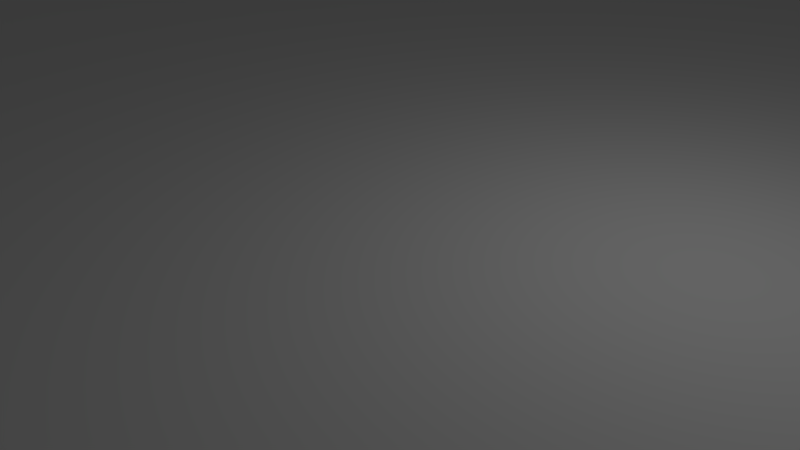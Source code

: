 # Source: q-r-65-slice.blend  (saved by Blender 2.79.0; exported with 4.5.12 LTS)
import bpy
from mathutils import Matrix  # noqa: F401  (used for matrix-valued properties, if any)

bpy.ops.wm.read_factory_settings(use_empty=True)
scene = bpy.context.scene
scene.name = 'Scene'

# ---- collections
col_collection_1 = bpy.data.collections.new('Collection 1'); scene.collection.children.link(col_collection_1)

# ---- world
world_world = bpy.data.worlds.new('World'); scene.world = world_world
world_world.color = (0.05088, 0.05088, 0.05088)
world_world.use_sun_shadow = False
world_world.sun_shadow_jitter_overblur = 0.0
world_world.cycles.sampling_method = 'MANUAL'

# ---- cameras
cam_camera = bpy.data.cameras.new('Camera')
cam_camera.clip_end = 100.0
cam_camera.lens = 35.0
cam_camera.sensor_width = 32.0
cam_camera.sensor_height = 18.0
cam_camera.ortho_scale = 7.314
cam_camera.dof.focus_distance = 0.0
cam_camera.dof.aperture_fstop = 128.0

# ---- lights
light_lamp = bpy.data.lights.new('Lamp', 'POINT')
light_lamp.transmission_factor = 0.0
light_lamp.cutoff_distance = 30.0
light_lamp.energy = 100.0
light_lamp.shadow_buffer_clip_start = 1.001
light_lamp.shadow_soft_size = 0.1
light_lamp.shadow_maximum_resolution = 0.006
light_lamp.use_absolute_resolution = True

# ---- meshes
me_q_r_65_slice_001 = bpy.data.meshes.new('Q-R-65-Slice.001')
me_q_r_65_slice_001.from_pydata([(98.27, -58.17, 0.0), (98.8, -57.82, 0.0), (100.5, -60.57, 0.0), (101.5, -59.49, 0.0), (101.1, -60.08, 0.0), (99.79, -60.94, 0.0), (102.1, -58.06, 0.0), (101.9, -58.81, 0.0), (99.15, -57.29, 0.0), (102.2, -57.25, 0.0), (99.28, -56.65, 0.0), (98.8, -55.48, 0.0), (99.15, -56.01, 0.0), (13.15, 44.71, 0.0), (13.51, 45.08, 0.0), (38.1, 42.0, 0.0), (98.8, 46.57, 0.0), (100.5, 49.32, 0.0), (101.1, 48.83, 0.0), (101.5, 48.24, 0.0), (98.27, 46.92, 0.0), (99.79, 49.69, 0.0), (97.63, 47.05, 0.0), (98.23, 50.0, 0.0), (96.99, 46.92, 0.0), (99.04, 49.92, 0.0), (12.69, 47.62, 0.0), (38.1, 43.9, 0.0), (-71.26, -17.15, 0.0), (-72.46, -17.15, 0.0), (-72.62, -16.37, 0.0), (-77.07, 48.78, 0.0), (-76.64, 49.41, 0.0), (-74.39, 47.17, 0.0), (-77.22, 48.0, 0.0), (-74.75, 46.64, 0.0), (-73.05, -15.74, 0.0), (-72.2, -14.89, 0.0), (-74.46, -13.95, 0.0), (-74.46, -15.15, 0.0), (-79.99, -15.15, 0.0), (-84.75, 3.899, 0.0), (-85.53, 4.057, 0.0), (-84.75, 5.1, 0.0), (-86.75, 5.899, 0.0), (-86.75, 20.95, 0.0), (-85.55, 5.9, 0.0), (-86.16, 22.36, 0.0), (-85.32, 21.52, 0.0), (-86.59, 21.73, 0.0), (-85.55, 20.95, 0.0), (-85.53, 22.79, 0.0), (-83.99, 5.1, 0.0), (-83.21, 3.742, 0.0), (-83.99, 3.899, 0.0), (-82.74, 4.849, 0.0), (-81.72, 4.163, 0.0), (-79.22, 22.95, 0.0), (-78.45, 23.11, 0.0), (-79.22, 21.75, 0.0), (-77.98, 22.0, 0.0), (-82.14, 2.678, 0.0), (-82.57, 3.314, 0.0), (-81.99, 1.9, 0.0), (-80.79, 1.9, 0.0), (-81.04, 3.146, 0.0), (-80.55, -13.72, 0.0), (-80.77, -14.99, 0.0), (-81.4, -14.56, 0.0), (-79.99, -13.95, 0.0), (-73.22, -14.2, 0.0), (94.23, 42.0, 0.0), (96.11, 44.76, 0.0), (96.46, 44.23, 0.0), (95.98, 45.4, 0.0), (-73.68, -15.31, 0.0), (-71.51, -15.9, 0.0), (96.99, 43.88, 0.0), (-71.26, -53.25, 0.0), (-68.0, -53.25, 0.0), (-68.0, -53.25, 0.0), (-69.63, -58.42, 0.0), (-69.11, -58.77, 0.0), (-70.46, -61.25, 0.0), (-71.24, -61.09, 0.0), (-71.88, -60.66, 0.0), (-72.3, -60.03, 0.0), (-68.46, -58.9, 0.0), (99.04, -61.17, 0.0), (98.23, -61.25, 0.0), (102.2, 46.0, 0.0), (99.88, -5.625, 0.0), (-77.38, 24.17, 0.0), (-76.28, 23.7, 0.0), (-76.96, 22.69, 0.0), (-71.7, 45.36, 0.0), (-68.0, 42.0, 0.0), (-72.06, 44.83, 0.0), (-72.58, 44.48, 0.0), (-76.03, 42.0, 0.0), (-73.22, 44.35, 0.0), (11.2, 47.39, 0.0), (10.84, 47.02, 0.0), (-72.06, 47.17, 0.0), (-73.87, 44.48, 0.0), (-72.58, 47.52, 0.0), (-75.22, 50.0, 0.0), (11.66, 47.62, 0.0), (12.18, 47.7, 0.0), (13.51, 47.02, 0.0), (13.15, 47.39, 0.0), (13.75, 46.56, 0.0), (75.1, 43.9, 0.0), (13.75, 45.54, 0.0), (85.0, 42.0, 0.0), (85.0, 42.0, 0.0), (12.18, 44.4, 0.0), (12.69, 44.48, 0.0), (-74.75, 45.36, 0.0), (-74.39, 44.83, 0.0), (-76.03, 24.95, 0.0), (-77.22, 24.95, 0.0), (-74.88, 46.0, 0.0), (-76.0, 49.84, 0.0), (-73.87, 47.52, 0.0), (-73.22, 47.65, 0.0), (-71.57, 46.0, 0.0), (-71.7, 46.64, 0.0), (10.6, 46.56, 0.0), (10.52, 46.05, 0.0), (97.63, 43.75, 0.0), (98.27, 43.88, 0.0), (99.15, 46.04, 0.0), (96.11, 46.04, 0.0), (96.46, 46.57, 0.0), (102.1, 46.81, 0.0), (101.9, 47.56, 0.0), (13.83, 46.05, 0.0), (99.28, 45.4, 0.0), (99.15, 44.76, 0.0), (98.8, 44.23, 0.0), (97.06, -4.458, 0.0), (96.71, -4.983, 0.0), (85.0, -53.25, 0.0), (15.55, -58.59, 0.0), (15.91, -58.22, 0.0), (14.06, -58.82, 0.0), (14.57, -58.9, 0.0), (-72.46, -59.25, 0.0), (-69.99, -57.89, 0.0), (-72.46, -59.25, 0.0), (-70.11, -57.25, 0.0), (-81.83, -13.93, 0.0), (-80.79, -13.15, 0.0), (-81.99, -13.15, 0.0), (-85.32, 5.334, 0.0), (-86.16, 4.485, 0.0), (-86.59, 5.121, 0.0), (-84.75, 21.75, 0.0), (-84.75, 22.95, 0.0), (-77.81, 23.54, 0.0), (-68.0, 42.0, 0.0), (75.1, 42.0, 0.0), (10.6, 45.54, 0.0), (10.84, 45.08, 0.0), (11.2, 44.71, 0.0), (11.66, 44.48, 0.0), (97.63, -58.3, 0.0), (96.99, -58.17, 0.0), (85.0, -53.25, 0.0), (94.23, -53.25, 0.0), (96.58, -5.625, 0.0), (99.4, -6.792, 0.0), (98.87, -7.145, 0.0), (97.59, -7.145, 0.0), (98.23, -7.275, 0.0), (97.06, -6.792, 0.0), (96.71, -6.267, 0.0), (97.59, -4.105, 0.0), (98.23, -3.975, 0.0), (98.87, -4.105, 0.0), (99.75, -6.267, 0.0), (99.4, -4.458, 0.0), (99.75, -4.983, 0.0), (97.63, -55.0, 0.0), (98.27, -55.13, 0.0), (96.46, -57.82, 0.0), (96.11, -57.29, 0.0), (95.98, -56.65, 0.0), (96.11, -56.01, 0.0), (96.46, -55.48, 0.0), (96.99, -55.13, 0.0), (15.09, -58.82, 0.0), (13.6, -58.59, 0.0), (-67.3, -58.42, 0.0), (-66.94, -57.89, 0.0), (13.24, -58.22, 0.0), (-66.81, -57.25, 0.0), (12.92, -57.25, 0.0), (13.0, -57.76, 0.0), (-67.82, -58.77, 0.0), (-66.94, -56.61, 0.0), (-67.3, -56.08, 0.0), (13.24, -56.28, 0.0), (13.0, -56.74, 0.0), (13.6, -55.91, 0.0), (14.06, -55.68, 0.0), (14.57, -55.6, 0.0), (15.09, -55.68, 0.0), (15.55, -55.91, 0.0), (15.91, -56.28, 0.0), (16.15, -56.74, 0.0), (16.23, -57.25, 0.0), (16.15, -57.76, 0.0), (-69.99, -56.61, 0.0), (-69.63, -56.08, 0.0), (-69.11, -55.73, 0.0), (-68.46, -55.6, 0.0), (-67.82, -55.73, 0.0), (100.5, -60.57, 1.0), (98.8, -57.82, 1.0), (98.27, -58.17, 1.0), (101.1, -60.08, 1.0), (101.5, -59.49, 1.0), (99.79, -60.94, 1.0), (99.15, -57.29, 1.0), (101.9, -58.81, 1.0), (102.1, -58.06, 1.0), (99.28, -56.65, 1.0), (102.2, -57.25, 1.0), (99.15, -56.01, 1.0), (98.8, -55.48, 1.0), (38.1, 42.0, 1.0), (13.51, 45.08, 1.0), (13.15, 44.71, 1.0), (101.1, 48.83, 1.0), (100.5, 49.32, 1.0), (98.8, 46.57, 1.0), (101.5, 48.24, 1.0), (99.79, 49.69, 1.0), (98.27, 46.92, 1.0), (98.23, 50.0, 1.0), (97.63, 47.05, 1.0), (96.99, 46.92, 1.0), (99.04, 49.92, 1.0), (38.1, 43.9, 1.0), (12.69, 47.62, 1.0), (-72.62, -16.37, 1.0), (-72.46, -17.15, 1.0), (-71.26, -17.15, 1.0), (-74.39, 47.17, 1.0), (-76.64, 49.41, 1.0), (-77.07, 48.78, 1.0), (-74.75, 46.64, 1.0), (-77.22, 48.0, 1.0), (-72.2, -14.89, 1.0), (-73.05, -15.74, 1.0), (-79.99, -15.15, 1.0), (-74.46, -15.15, 1.0), (-74.46, -13.95, 1.0), (-84.75, 5.1, 1.0), (-85.53, 4.057, 1.0), (-84.75, 3.899, 1.0), (-85.55, 5.9, 1.0), (-86.75, 20.95, 1.0), (-86.75, 5.899, 1.0), (-86.59, 21.73, 1.0), (-85.32, 21.52, 1.0), (-86.16, 22.36, 1.0), (-85.55, 20.95, 1.0), (-85.53, 22.79, 1.0), (-83.99, 3.899, 1.0), (-83.21, 3.742, 1.0), (-83.99, 5.1, 1.0), (-81.72, 4.163, 1.0), (-82.74, 4.849, 1.0), (-79.22, 21.75, 1.0), (-78.45, 23.11, 1.0), (-79.22, 22.95, 1.0), (-77.98, 22.0, 1.0), (-82.57, 3.314, 1.0), (-82.14, 2.678, 1.0), (-80.79, 1.9, 1.0), (-81.99, 1.9, 1.0), (-81.04, 3.146, 1.0), (-81.4, -14.56, 1.0), (-80.77, -14.99, 1.0), (-80.55, -13.72, 1.0), (-79.99, -13.95, 1.0), (-73.22, -14.2, 1.0), (96.46, 44.23, 1.0), (96.11, 44.76, 1.0), (94.23, 42.0, 1.0), (95.98, 45.4, 1.0), (-73.68, -15.31, 1.0), (-71.51, -15.9, 1.0), (96.99, 43.88, 1.0), (-68.0, -53.25, 1.0), (-68.0, -53.25, 1.0), (-71.26, -53.25, 1.0), (-70.46, -61.25, 1.0), (-69.11, -58.77, 1.0), (-69.63, -58.42, 1.0), (-71.88, -60.66, 1.0), (-71.24, -61.09, 1.0), (-72.3, -60.03, 1.0), (-68.46, -58.9, 1.0), (98.23, -61.25, 1.0), (99.04, -61.17, 1.0), (99.88, -5.625, 1.0), (102.2, 46.0, 1.0), (-76.96, 22.69, 1.0), (-76.28, 23.7, 1.0), (-77.38, 24.17, 1.0), (-72.06, 44.83, 1.0), (-68.0, 42.0, 1.0), (-71.7, 45.36, 1.0), (-73.22, 44.35, 1.0), (-76.03, 42.0, 1.0), (-72.58, 44.48, 1.0), (-72.06, 47.17, 1.0), (10.84, 47.02, 1.0), (11.2, 47.39, 1.0), (-73.87, 44.48, 1.0), (-75.22, 50.0, 1.0), (-72.58, 47.52, 1.0), (11.66, 47.62, 1.0), (12.18, 47.7, 1.0), (13.15, 47.39, 1.0), (13.51, 47.02, 1.0), (13.75, 46.56, 1.0), (75.1, 43.9, 1.0), (13.75, 45.54, 1.0), (85.0, 42.0, 1.0), (85.0, 42.0, 1.0), (12.69, 44.48, 1.0), (12.18, 44.4, 1.0), (-74.75, 45.36, 1.0), (-74.39, 44.83, 1.0), (-77.22, 24.95, 1.0), (-76.03, 24.95, 1.0), (-74.88, 46.0, 1.0), (-76.0, 49.84, 1.0), (-73.87, 47.52, 1.0), (-73.22, 47.65, 1.0), (-71.7, 46.64, 1.0), (-71.57, 46.0, 1.0), (10.6, 46.56, 1.0), (10.52, 46.05, 1.0), (98.27, 43.88, 1.0), (97.63, 43.75, 1.0), (99.15, 46.04, 1.0), (96.46, 46.57, 1.0), (96.11, 46.04, 1.0), (101.9, 47.56, 1.0), (102.1, 46.81, 1.0), (13.83, 46.05, 1.0), (99.28, 45.4, 1.0), (99.15, 44.76, 1.0), (98.8, 44.23, 1.0), (96.71, -4.983, 1.0), (97.06, -4.458, 1.0), (15.91, -58.22, 1.0), (15.55, -58.59, 1.0), (85.0, -53.25, 1.0), (14.57, -58.9, 1.0), (14.06, -58.82, 1.0), (-72.46, -59.25, 1.0), (-70.11, -57.25, 1.0), (-72.46, -59.25, 1.0), (-69.99, -57.89, 1.0), (-81.83, -13.93, 1.0), (-80.79, -13.15, 1.0), (-81.99, -13.15, 1.0), (-86.59, 5.121, 1.0), (-86.16, 4.485, 1.0), (-85.32, 5.334, 1.0), (-84.75, 21.75, 1.0), (-84.75, 22.95, 1.0), (-77.81, 23.54, 1.0), (-68.0, 42.0, 1.0), (75.1, 42.0, 1.0), (10.6, 45.54, 1.0), (10.84, 45.08, 1.0), (11.2, 44.71, 1.0), (11.66, 44.48, 1.0), (96.99, -58.17, 1.0), (97.63, -58.3, 1.0), (94.23, -53.25, 1.0), (85.0, -53.25, 1.0), (96.58, -5.625, 1.0), (98.87, -7.145, 1.0), (99.4, -6.792, 1.0), (98.23, -7.275, 1.0), (97.59, -7.145, 1.0), (97.06, -6.792, 1.0), (96.71, -6.267, 1.0), (97.59, -4.105, 1.0), (98.23, -3.975, 1.0), (98.87, -4.105, 1.0), (99.75, -6.267, 1.0), (99.4, -4.458, 1.0), (99.75, -4.983, 1.0), (98.27, -55.13, 1.0), (97.63, -55.0, 1.0), (96.46, -57.82, 1.0), (96.11, -57.29, 1.0), (95.98, -56.65, 1.0), (96.11, -56.01, 1.0), (96.46, -55.48, 1.0), (96.99, -55.13, 1.0), (15.09, -58.82, 1.0), (13.6, -58.59, 1.0), (13.24, -58.22, 1.0), (-66.94, -57.89, 1.0), (-67.3, -58.42, 1.0), (13.0, -57.76, 1.0), (12.92, -57.25, 1.0), (-66.81, -57.25, 1.0), (-67.82, -58.77, 1.0), (-67.3, -56.08, 1.0), (-66.94, -56.61, 1.0), (13.0, -56.74, 1.0), (13.24, -56.28, 1.0), (13.6, -55.91, 1.0), (14.06, -55.68, 1.0), (14.57, -55.6, 1.0), (15.09, -55.68, 1.0), (15.55, -55.91, 1.0), (15.91, -56.28, 1.0), (16.15, -56.74, 1.0), (16.23, -57.25, 1.0), (16.15, -57.76, 1.0), (-69.99, -56.61, 1.0), (-69.63, -56.08, 1.0), (-69.11, -55.73, 1.0), (-68.46, -55.6, 1.0), (-67.82, -55.73, 1.0)], [], [(0, 1, 2), (1, 3, 4), (0, 2, 5), (6, 7, 8), (9, 8, 10), (11, 9, 12), (8, 7, 3), (13, 14, 15), (16, 17, 18), (19, 16, 18), (17, 20, 21), (22, 23, 20), (22, 24, 23), (20, 23, 25), (26, 23, 27), (28, 29, 30), (31, 32, 33), (34, 33, 35), (34, 31, 33), (30, 36, 37), (38, 39, 40), (41, 42, 43), (44, 45, 46), (47, 48, 49), (49, 50, 45), (49, 48, 50), (47, 51, 48), (52, 53, 54), (54, 41, 43), (53, 55, 56), (53, 52, 55), (57, 58, 59), (59, 58, 60), (61, 62, 56), (63, 61, 64), (65, 64, 61), (66, 67, 68), (69, 40, 67), (66, 69, 67), (38, 70, 39), (71, 72, 73), (71, 74, 72), (70, 37, 75), (76, 30, 37), (77, 71, 73), (76, 28, 30), (78, 79, 80), (81, 82, 83), (84, 85, 81), (86, 81, 85), (84, 81, 83), (87, 83, 82), (88, 89, 0), (90, 9, 91), (92, 93, 94), (95, 96, 97), (98, 99, 100), (101, 102, 103), (104, 100, 99), (103, 105, 106), (107, 101, 106), (23, 108, 106), (108, 107, 106), (23, 26, 108), (109, 110, 27), (111, 109, 27), (27, 23, 112), (113, 15, 14), (114, 71, 115), (114, 74, 71), (116, 117, 15), (26, 27, 110), (99, 34, 118), (104, 99, 119), (120, 121, 99), (118, 34, 122), (122, 34, 35), (32, 123, 33), (33, 123, 106), (106, 101, 103), (124, 33, 106), (105, 125, 106), (125, 124, 106), (96, 126, 127), (96, 95, 126), (102, 128, 96), (96, 128, 129), (97, 96, 98), (121, 93, 92), (121, 120, 93), (71, 130, 131), (132, 16, 19), (133, 114, 134), (135, 132, 136), (134, 114, 23), (15, 113, 27), (27, 113, 137), (27, 137, 111), (24, 134, 23), (114, 112, 23), (21, 20, 25), (20, 17, 16), (136, 132, 19), (135, 90, 132), (132, 90, 138), (138, 90, 139), (131, 140, 90), (140, 139, 90), (71, 141, 142), (143, 144, 145), (83, 146, 147), (29, 78, 148), (149, 150, 151), (29, 28, 78), (77, 130, 71), (36, 75, 37), (75, 39, 70), (152, 66, 68), (152, 153, 66), (40, 69, 38), (152, 154, 153), (153, 154, 63), (64, 153, 63), (56, 65, 61), (56, 62, 53), (155, 156, 157), (52, 54, 43), (155, 42, 156), (43, 42, 155), (46, 155, 157), (44, 46, 157), (50, 46, 45), (48, 51, 158), (59, 158, 159), (158, 51, 159), (57, 59, 159), (94, 58, 160), (60, 58, 94), (94, 160, 92), (98, 161, 99), (133, 74, 114), (98, 96, 161), (119, 99, 118), (99, 121, 34), (102, 96, 103), (96, 127, 103), (162, 112, 114), (15, 117, 13), (129, 163, 96), (163, 164, 96), (164, 165, 96), (165, 166, 96), (166, 116, 96), (116, 15, 96), (167, 89, 168), (169, 170, 143), (142, 171, 71), (172, 9, 173), (174, 175, 170), (176, 174, 170), (177, 176, 170), (71, 171, 170), (171, 177, 170), (141, 71, 178), (178, 71, 179), (179, 71, 180), (180, 71, 131), (90, 180, 131), (91, 9, 181), (90, 182, 180), (90, 183, 182), (90, 91, 183), (181, 9, 172), (184, 170, 185), (173, 170, 175), (89, 143, 186), (168, 89, 186), (186, 143, 187), (187, 143, 188), (188, 143, 170), (189, 188, 170), (190, 189, 170), (191, 190, 170), (184, 191, 170), (9, 185, 173), (185, 170, 173), (11, 185, 9), (12, 9, 10), (9, 6, 8), (8, 3, 1), (1, 4, 2), (167, 0, 89), (0, 5, 88), (89, 147, 192), (147, 89, 83), (146, 83, 193), (194, 195, 196), (197, 198, 199), (193, 83, 194), (83, 87, 200), (201, 202, 80), (203, 204, 80), (205, 203, 80), (206, 205, 80), (143, 207, 80), (207, 206, 80), (143, 208, 207), (143, 209, 208), (143, 210, 209), (143, 211, 210), (143, 212, 211), (143, 213, 212), (143, 145, 213), (89, 144, 143), (89, 192, 144), (80, 204, 201), (148, 214, 151), (86, 150, 81), (81, 150, 149), (150, 148, 151), (148, 78, 214), (214, 78, 215), (215, 78, 216), (216, 78, 80), (217, 216, 80), (202, 218, 80), (218, 217, 80), (201, 204, 197), (197, 204, 198), (195, 197, 199), (196, 195, 199), (193, 194, 196), (83, 200, 194), (219, 220, 221), (222, 223, 220), (224, 219, 221), (225, 226, 227), (228, 225, 229), (230, 229, 231), (223, 226, 225), (232, 233, 234), (235, 236, 237), (235, 237, 238), (239, 240, 236), (240, 241, 242), (241, 243, 242), (244, 241, 240), (245, 241, 246), (247, 248, 249), (250, 251, 252), (253, 250, 254), (250, 252, 254), (255, 256, 247), (257, 258, 259), (260, 261, 262), (263, 264, 265), (266, 267, 268), (264, 269, 266), (269, 267, 266), (267, 270, 268), (271, 272, 273), (260, 262, 271), (274, 275, 272), (275, 273, 272), (276, 277, 278), (279, 277, 276), (274, 280, 281), (282, 281, 283), (281, 282, 284), (285, 286, 287), (286, 257, 288), (286, 288, 287), (258, 289, 259), (290, 291, 292), (291, 293, 292), (294, 255, 289), (255, 247, 295), (290, 292, 296), (247, 249, 295), (297, 298, 299), (300, 301, 302), (302, 303, 304), (303, 302, 305), (300, 302, 304), (301, 300, 306), (221, 307, 308), (309, 229, 310), (311, 312, 313), (314, 315, 316), (317, 318, 319), (320, 321, 322), (318, 317, 323), (324, 325, 320), (324, 322, 326), (324, 327, 241), (324, 326, 327), (327, 246, 241), (245, 328, 329), (245, 329, 330), (331, 241, 245), (233, 232, 332), (333, 292, 334), (292, 293, 334), (232, 335, 336), (328, 245, 246), (337, 254, 318), (338, 318, 323), (318, 339, 340), (341, 254, 337), (253, 254, 341), (250, 342, 251), (324, 342, 250), (320, 322, 324), (324, 250, 343), (324, 344, 325), (324, 343, 344), (345, 346, 315), (346, 316, 315), (315, 347, 321), (348, 347, 315), (319, 315, 314), (313, 312, 339), (312, 340, 339), (349, 350, 292), (238, 237, 351), (352, 334, 353), (354, 351, 355), (241, 334, 352), (245, 332, 232), (356, 332, 245), (330, 356, 245), (241, 352, 243), (241, 331, 334), (244, 240, 239), (237, 236, 240), (238, 351, 354), (351, 310, 355), (357, 310, 351), (358, 310, 357), (310, 359, 349), (310, 358, 359), (360, 361, 292), (362, 363, 364), (365, 366, 300), (367, 299, 248), (368, 369, 370), (299, 249, 248), (292, 350, 296), (255, 294, 256), (289, 258, 294), (285, 287, 371), (287, 372, 371), (259, 288, 257), (372, 373, 371), (283, 373, 372), (283, 372, 282), (281, 284, 274), (272, 280, 274), (374, 375, 376), (260, 271, 273), (375, 261, 376), (376, 261, 260), (374, 376, 263), (374, 263, 265), (264, 263, 269), (377, 270, 267), (378, 377, 276), (378, 270, 377), (378, 276, 278), (379, 277, 311), (311, 277, 279), (313, 379, 311), (318, 380, 319), (334, 293, 353), (380, 315, 319), (337, 318, 338), (254, 339, 318), (320, 315, 321), (320, 345, 315), (334, 331, 381), (234, 335, 232), (315, 382, 348), (315, 383, 382), (315, 384, 383), (315, 385, 384), (315, 336, 385), (315, 232, 336), (386, 307, 387), (364, 388, 389), (292, 390, 360), (391, 229, 392), (388, 393, 394), (388, 394, 395), (388, 395, 396), (388, 390, 292), (388, 396, 390), (397, 292, 361), (398, 292, 397), (399, 292, 398), (349, 292, 399), (349, 399, 310), (400, 229, 309), (399, 401, 310), (401, 402, 310), (402, 309, 310), (392, 229, 400), (403, 388, 404), (393, 388, 391), (405, 364, 307), (405, 307, 386), (406, 364, 405), (407, 364, 406), (388, 364, 407), (388, 407, 408), (388, 408, 409), (388, 409, 410), (388, 410, 404), (391, 403, 229), (391, 388, 403), (229, 403, 231), (228, 229, 230), (225, 227, 229), (220, 223, 225), (219, 222, 220), (307, 221, 387), (308, 224, 221), (411, 365, 307), (300, 307, 365), (412, 300, 366), (413, 414, 415), (416, 417, 418), (415, 300, 412), (419, 306, 300), (297, 420, 421), (297, 422, 423), (297, 423, 424), (297, 424, 425), (297, 426, 364), (297, 425, 426), (426, 427, 364), (427, 428, 364), (428, 429, 364), (429, 430, 364), (430, 431, 364), (431, 432, 364), (432, 362, 364), (364, 363, 307), (363, 411, 307), (421, 422, 297), (368, 433, 367), (302, 369, 305), (370, 369, 302), (368, 367, 369), (433, 299, 367), (434, 299, 433), (435, 299, 434), (297, 299, 435), (297, 435, 436), (297, 437, 420), (297, 436, 437), (418, 422, 421), (417, 422, 418), (416, 418, 414), (416, 414, 413), (413, 415, 412), (415, 419, 300), (5, 308, 88), (5, 224, 308), (2, 224, 5), (2, 219, 224), (4, 219, 2), (4, 222, 219), (3, 222, 4), (3, 223, 222), (7, 223, 3), (7, 226, 223), (6, 226, 7), (6, 227, 226), (9, 227, 6), (9, 229, 227), (90, 229, 9), (90, 310, 229), (135, 310, 90), (135, 355, 310), (136, 355, 135), (136, 354, 355), (19, 354, 136), (19, 238, 354), (18, 238, 19), (18, 235, 238), (17, 235, 18), (17, 236, 235), (21, 236, 17), (21, 239, 236), (25, 239, 21), (25, 244, 239), (23, 244, 25), (23, 241, 244), (106, 241, 23), (106, 324, 241), (123, 324, 106), (123, 342, 324), (32, 342, 123), (32, 251, 342), (31, 251, 32), (31, 252, 251), (34, 252, 31), (34, 254, 252), (121, 254, 34), (121, 339, 254), (92, 339, 121), (92, 313, 339), (160, 313, 92), (160, 379, 313), (58, 379, 160), (58, 277, 379), (57, 277, 58), (57, 278, 277), (159, 278, 57), (159, 378, 278), (51, 378, 159), (51, 270, 378), (47, 270, 51), (47, 268, 270), (49, 268, 47), (49, 266, 268), (45, 266, 49), (45, 264, 266), (44, 264, 45), (44, 265, 264), (157, 265, 44), (157, 374, 265), (156, 374, 157), (156, 375, 374), (42, 375, 156), (42, 261, 375), (41, 261, 42), (41, 262, 261), (54, 262, 41), (54, 271, 262), (53, 271, 54), (53, 272, 271), (62, 272, 53), (62, 280, 272), (61, 280, 62), (61, 281, 280), (63, 281, 61), (63, 283, 281), (154, 283, 63), (154, 373, 283), (152, 373, 154), (152, 371, 373), (68, 371, 152), (68, 285, 371), (67, 285, 68), (67, 286, 285), (40, 286, 67), (40, 257, 286), (39, 257, 40), (39, 258, 257), (75, 258, 39), (75, 294, 258), (36, 294, 75), (36, 256, 294), (30, 256, 36), (30, 247, 256), (29, 247, 30), (29, 248, 247), (148, 248, 29), (148, 367, 248), (150, 367, 148), (150, 369, 367), (86, 369, 150), (86, 305, 369), (85, 305, 86), (85, 303, 305), (84, 303, 85), (84, 304, 303), (83, 304, 84), (83, 300, 304), (89, 300, 83), (89, 307, 300), (88, 307, 89), (88, 308, 307), (165, 384, 166), (385, 166, 384), (164, 383, 165), (384, 165, 383), (163, 382, 164), (383, 164, 382), (129, 348, 163), (382, 163, 348), (128, 347, 129), (348, 129, 347), (102, 321, 128), (347, 128, 321), (101, 322, 102), (321, 102, 322), (107, 326, 101), (322, 101, 326), (108, 327, 107), (326, 107, 327), (26, 246, 108), (327, 108, 246), (110, 328, 26), (246, 26, 328), (109, 329, 110), (328, 110, 329), (111, 330, 109), (329, 109, 330), (137, 356, 111), (330, 111, 356), (113, 332, 137), (356, 137, 332), (14, 233, 113), (332, 113, 233), (13, 234, 14), (233, 14, 234), (117, 335, 13), (234, 13, 335), (116, 336, 117), (335, 117, 336), (166, 385, 116), (336, 116, 385), (119, 338, 104), (323, 104, 338), (118, 337, 119), (338, 119, 337), (122, 341, 118), (337, 118, 341), (35, 253, 122), (341, 122, 253), (33, 250, 35), (253, 35, 250), (124, 343, 33), (250, 33, 343), (125, 344, 124), (343, 124, 344), (105, 325, 125), (344, 125, 325), (103, 320, 105), (325, 105, 320), (127, 345, 103), (320, 103, 345), (126, 346, 127), (345, 127, 346), (95, 316, 126), (346, 126, 316), (97, 314, 95), (316, 95, 314), (98, 319, 97), (314, 97, 319), (100, 317, 98), (319, 98, 317), (104, 323, 100), (317, 100, 323), (73, 290, 77), (296, 77, 290), (72, 291, 73), (290, 73, 291), (74, 293, 72), (291, 72, 293), (133, 353, 74), (293, 74, 353), (134, 352, 133), (353, 133, 352), (24, 243, 134), (352, 134, 243), (22, 242, 24), (243, 24, 242), (20, 240, 22), (242, 22, 240), (16, 237, 20), (240, 20, 237), (132, 351, 16), (237, 16, 351), (138, 357, 132), (351, 132, 357), (139, 358, 138), (357, 138, 358), (140, 359, 139), (358, 139, 359), (131, 349, 140), (359, 140, 349), (130, 350, 131), (349, 131, 350), (77, 296, 130), (350, 130, 296), (79, 298, 80), (297, 80, 298), (78, 299, 79), (298, 79, 299), (28, 249, 78), (299, 78, 249), (76, 295, 28), (249, 28, 295), (37, 255, 76), (295, 76, 255), (70, 289, 37), (255, 37, 289), (38, 259, 70), (289, 70, 259), (69, 288, 38), (259, 38, 288), (66, 287, 69), (288, 69, 287), (153, 372, 66), (287, 66, 372), (64, 282, 153), (372, 153, 282), (65, 284, 64), (282, 64, 284), (56, 274, 65), (284, 65, 274), (55, 275, 56), (274, 56, 275), (52, 273, 55), (275, 55, 273), (43, 260, 52), (273, 52, 260), (155, 376, 43), (260, 43, 376), (46, 263, 155), (376, 155, 263), (50, 269, 46), (263, 46, 269), (48, 267, 50), (269, 50, 267), (158, 377, 48), (267, 48, 377), (59, 276, 158), (377, 158, 276), (60, 279, 59), (276, 59, 279), (94, 311, 60), (279, 60, 311), (93, 312, 94), (311, 94, 312), (120, 340, 93), (312, 93, 340), (99, 318, 120), (340, 120, 318), (161, 380, 99), (318, 99, 380), (96, 315, 161), (380, 161, 315), (15, 232, 96), (315, 96, 232), (27, 245, 15), (232, 15, 245), (112, 331, 27), (245, 27, 331), (162, 381, 112), (331, 112, 381), (114, 334, 162), (381, 162, 334), (115, 333, 114), (334, 114, 333), (71, 292, 115), (333, 115, 292), (170, 388, 71), (292, 71, 388), (169, 389, 170), (388, 170, 389), (143, 364, 169), (389, 169, 364), (80, 297, 143), (364, 143, 297), (176, 395, 174), (394, 174, 395), (177, 396, 176), (395, 176, 396), (171, 390, 177), (396, 177, 390), (142, 360, 171), (390, 171, 360), (141, 361, 142), (360, 142, 361), (178, 397, 141), (361, 141, 397), (179, 398, 178), (397, 178, 398), (180, 399, 179), (398, 179, 399), (182, 401, 180), (399, 180, 401), (183, 402, 182), (401, 182, 402), (91, 309, 183), (402, 183, 309), (181, 400, 91), (309, 91, 400), (172, 392, 181), (400, 181, 392), (173, 391, 172), (392, 172, 391), (175, 393, 173), (391, 173, 393), (174, 394, 175), (393, 175, 394), (186, 405, 168), (386, 168, 405), (187, 406, 186), (405, 186, 406), (188, 407, 187), (406, 187, 407), (189, 408, 188), (407, 188, 408), (190, 409, 189), (408, 189, 409), (191, 410, 190), (409, 190, 410), (184, 404, 191), (410, 191, 404), (185, 403, 184), (404, 184, 403), (11, 231, 185), (403, 185, 231), (12, 230, 11), (231, 11, 230), (10, 228, 12), (230, 12, 228), (8, 225, 10), (228, 10, 225), (1, 220, 8), (225, 8, 220), (0, 221, 1), (220, 1, 221), (167, 387, 0), (221, 0, 387), (168, 386, 167), (387, 167, 386), (193, 412, 146), (366, 146, 412), (196, 413, 193), (412, 193, 413), (199, 416, 196), (413, 196, 416), (198, 417, 199), (416, 199, 417), (204, 422, 198), (417, 198, 422), (203, 423, 204), (422, 204, 423), (205, 424, 203), (423, 203, 424), (206, 425, 205), (424, 205, 425), (207, 426, 206), (425, 206, 426), (208, 427, 207), (426, 207, 427), (209, 428, 208), (427, 208, 428), (210, 429, 209), (428, 209, 429), (211, 430, 210), (429, 210, 430), (212, 431, 211), (430, 211, 431), (213, 432, 212), (431, 212, 432), (145, 362, 213), (432, 213, 362), (144, 363, 145), (362, 145, 363), (192, 411, 144), (363, 144, 411), (147, 365, 192), (411, 192, 365), (146, 366, 147), (365, 147, 366), (81, 302, 82), (301, 82, 302), (149, 370, 81), (302, 81, 370), (151, 368, 149), (370, 149, 368), (214, 433, 151), (368, 151, 433), (215, 434, 214), (433, 214, 434), (216, 435, 215), (434, 215, 435), (217, 436, 216), (435, 216, 436), (218, 437, 217), (436, 217, 437), (202, 420, 218), (437, 218, 420), (201, 421, 202), (420, 202, 421), (197, 418, 201), (421, 201, 418), (195, 414, 197), (418, 197, 414), (194, 415, 195), (414, 195, 415), (200, 419, 194), (415, 194, 419), (87, 306, 200), (419, 200, 306), (82, 301, 87), (306, 87, 301), (381, 331, 245), (381, 245, 232), (381, 364, 334), (232, 364, 381), (315, 380, 232), (232, 380, 295), (232, 295, 249), (318, 340, 380), (312, 255, 295), (364, 292, 334), (276, 269, 263), (279, 284, 311), (276, 274, 279), (377, 269, 276), (232, 249, 297), (288, 259, 372), (275, 276, 263), (364, 388, 292), (275, 263, 273), (376, 260, 263), (274, 284, 279), (255, 312, 282), (311, 284, 282), (377, 267, 269), (289, 255, 282), (289, 282, 259), (259, 282, 372), (287, 288, 372), (380, 340, 312), (312, 311, 282), (260, 273, 263), (274, 276, 275), (249, 299, 297), (364, 232, 297), (380, 312, 295), (15, 27, 112), (15, 112, 162), (161, 96, 15), (50, 48, 158), (43, 155, 46), (76, 37, 93), (120, 99, 161), (170, 143, 71), (59, 55, 46), (161, 15, 76), (15, 143, 80), (93, 161, 76), (65, 60, 94), (59, 50, 158), (56, 59, 60), (143, 15, 162), (37, 70, 64), (52, 43, 46), (52, 46, 55), (59, 56, 55), (93, 37, 64), (143, 114, 71), (56, 60, 65), (65, 94, 64), (153, 64, 38), (38, 64, 70), (94, 93, 64), (38, 69, 153), (143, 162, 114), (69, 66, 153), (93, 120, 161), (76, 15, 28), (50, 59, 46), (28, 15, 80), (80, 78, 28)])
me_q_r_65_slice_001.use_remesh_preserve_volume = False
me_q_r_65_slice_001.use_remesh_preserve_attributes = False
me_q_r_65_slice_001.use_mirror_vertex_groups = False
me_q_r_65_slice_001.update()
me_q_r_65_slice = bpy.data.meshes.new('Q-R-65-Slice')
me_q_r_65_slice.from_pydata([], [], [])
me_q_r_65_slice.use_remesh_preserve_volume = False
me_q_r_65_slice.use_remesh_preserve_attributes = False
me_q_r_65_slice.use_mirror_vertex_groups = False
me_q_r_65_slice.update()

# ---- objects
ob_q_r_65_slice_001 = bpy.data.objects.new('Q-R-65-Slice.001', me_q_r_65_slice_001)
ob_q_r_65_slice = bpy.data.objects.new('Q-R-65-Slice', me_q_r_65_slice)
ob_lamp = bpy.data.objects.new('Lamp', light_lamp)
ob_camera = bpy.data.objects.new('Camera', cam_camera)

# ---- transforms, parenting, visibility, modifiers, constraints
ob_q_r_65_slice_001.location = (0.0, 0.0, 0.0)
ob_q_r_65_slice_001.lineart.crease_threshold = 0.0
ob_q_r_65_slice.location = (0.0, 0.0, 0.0)
ob_q_r_65_slice.lineart.crease_threshold = 0.0
ob_lamp.location = (4.076, 1.005, 5.904)
ob_lamp.rotation_euler = (0.6503, 0.05522, 1.866)
ob_lamp.lock_rotations_4d = False
ob_lamp.empty_display_type = 'ARROWS'
ob_lamp.color = (0.0, 0.0, 0.0, 0.0)
ob_lamp.lineart.crease_threshold = 0.0
ob_camera.location = (7.481, -6.508, 5.344)
ob_camera.rotation_euler = (1.109, 0.0, 0.8149)
ob_camera.lock_rotations_4d = False
ob_camera.empty_display_type = 'ARROWS'
ob_camera.color = (0.0, 0.0, 0.0, 0.0)
ob_camera.display_type = 'WIRE'
ob_camera.lineart.crease_threshold = 0.0

# ---- collection membership
col_collection_1.objects.link(ob_q_r_65_slice_001)
col_collection_1.objects.link(ob_q_r_65_slice)
col_collection_1.objects.link(ob_lamp)
col_collection_1.objects.link(ob_camera)

# ---- scene / render settings (as saved in the file)
scene.camera = ob_camera
scene.frame_start = 1; scene.frame_end = 250; scene.frame_set(1)
scene.render.engine = 'BLENDER_EEVEE_NEXT'
scene.render.resolution_percentage = 50
scene.render.dither_intensity = 0.0
scene.cycles.use_denoising = False
scene.cycles.samples = 128
scene.cycles.sampling_pattern = 'TABULATED_SOBOL'
scene.cycles.use_adaptive_sampling = False
scene.cycles.use_light_tree = False
scene.cycles.blur_glossy = 0.0
scene.cycles.sample_clamp_indirect = 0.0
scene.view_settings.view_transform = 'Standard'
bpy.context.view_layer.update()
